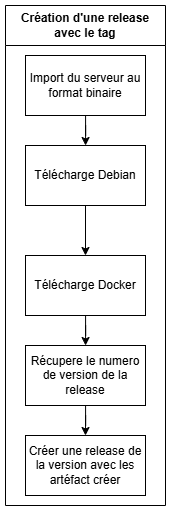

The diagram above was exported from draw.io. Its source (the exported page's mxGraphModel, read from the mxfile embedded in the PNG):
<mxGraphModel dx="1221" dy="1209" grid="0" gridSize="10" guides="1" tooltips="1" connect="1" arrows="1" fold="1" page="1" pageScale="1" pageWidth="827" pageHeight="1169" math="0" shadow="0">
  <root>
    <mxCell id="0" />
    <mxCell id="1" parent="0" />
    <mxCell id="Fzke61r1qd1DMHAayd_b-1" value="Création d'une release avec le tag" style="swimlane;whiteSpace=wrap;html=1;startSize=40;" vertex="1" parent="1">
      <mxGeometry x="960" y="120" width="160" height="500" as="geometry" />
    </mxCell>
    <mxCell id="Fzke61r1qd1DMHAayd_b-2" style="edgeStyle=orthogonalEdgeStyle;rounded=0;orthogonalLoop=1;jettySize=auto;html=1;" edge="1" parent="Fzke61r1qd1DMHAayd_b-1" source="Fzke61r1qd1DMHAayd_b-3" target="Fzke61r1qd1DMHAayd_b-5">
      <mxGeometry relative="1" as="geometry" />
    </mxCell>
    <mxCell id="Fzke61r1qd1DMHAayd_b-3" value="Import du serveur au format binaire" style="rounded=0;whiteSpace=wrap;html=1;" vertex="1" parent="Fzke61r1qd1DMHAayd_b-1">
      <mxGeometry x="20" y="50" width="120" height="60" as="geometry" />
    </mxCell>
    <mxCell id="Fzke61r1qd1DMHAayd_b-4" style="edgeStyle=orthogonalEdgeStyle;rounded=0;orthogonalLoop=1;jettySize=auto;html=1;entryX=0.5;entryY=0;entryDx=0;entryDy=0;" edge="1" parent="Fzke61r1qd1DMHAayd_b-1" source="Fzke61r1qd1DMHAayd_b-5" target="Fzke61r1qd1DMHAayd_b-7">
      <mxGeometry relative="1" as="geometry" />
    </mxCell>
    <mxCell id="Fzke61r1qd1DMHAayd_b-5" value="Télécharge Debian" style="rounded=0;whiteSpace=wrap;html=1;" vertex="1" parent="Fzke61r1qd1DMHAayd_b-1">
      <mxGeometry x="20" y="140" width="120" height="60" as="geometry" />
    </mxCell>
    <mxCell id="Fzke61r1qd1DMHAayd_b-6" style="edgeStyle=orthogonalEdgeStyle;rounded=0;orthogonalLoop=1;jettySize=auto;html=1;" edge="1" parent="Fzke61r1qd1DMHAayd_b-1" source="Fzke61r1qd1DMHAayd_b-7" target="Fzke61r1qd1DMHAayd_b-9">
      <mxGeometry relative="1" as="geometry" />
    </mxCell>
    <mxCell id="Fzke61r1qd1DMHAayd_b-7" value="Télécharge Docker" style="rounded=0;whiteSpace=wrap;html=1;" vertex="1" parent="Fzke61r1qd1DMHAayd_b-1">
      <mxGeometry x="20" y="250" width="120" height="60" as="geometry" />
    </mxCell>
    <mxCell id="Fzke61r1qd1DMHAayd_b-8" style="edgeStyle=orthogonalEdgeStyle;rounded=0;orthogonalLoop=1;jettySize=auto;html=1;entryX=0.5;entryY=0;entryDx=0;entryDy=0;" edge="1" parent="Fzke61r1qd1DMHAayd_b-1" source="Fzke61r1qd1DMHAayd_b-9" target="Fzke61r1qd1DMHAayd_b-10">
      <mxGeometry relative="1" as="geometry" />
    </mxCell>
    <mxCell id="Fzke61r1qd1DMHAayd_b-9" value="Récupere le numero de version de la release" style="rounded=0;whiteSpace=wrap;html=1;" vertex="1" parent="Fzke61r1qd1DMHAayd_b-1">
      <mxGeometry x="20" y="340" width="120" height="60" as="geometry" />
    </mxCell>
    <mxCell id="Fzke61r1qd1DMHAayd_b-10" value="Créer une release de la version avec les artéfact créer" style="rounded=0;whiteSpace=wrap;html=1;" vertex="1" parent="Fzke61r1qd1DMHAayd_b-1">
      <mxGeometry x="20" y="430" width="120" height="60" as="geometry" />
    </mxCell>
  </root>
</mxGraphModel>